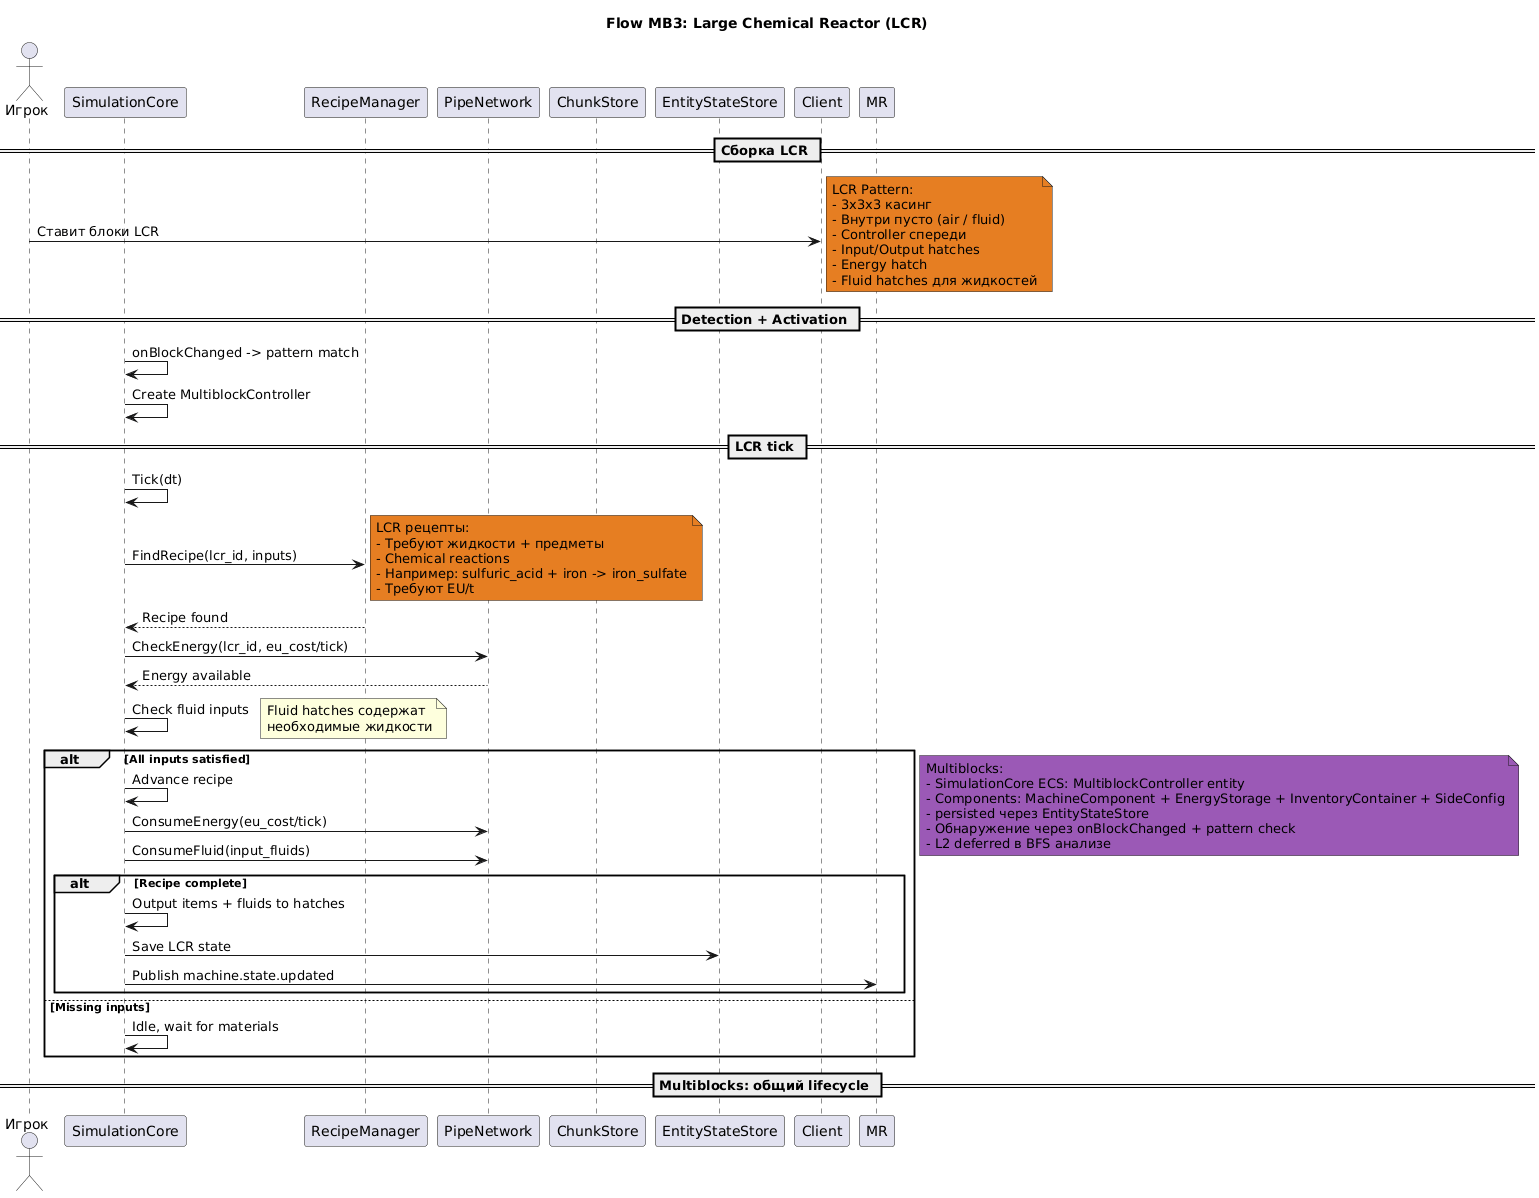

The diagram above was rendered by PlantUML. Its source (embedded in the PNG):
@startuml multiblock-lcr
title **Flow MB3: Large Chemical Reactor (LCR)**

actor "Игрок" as Player
participant "SimulationCore" as Sim
participant "RecipeManager" as RM
participant "PipeNetwork" as PN
participant "ChunkStore" as CS
participant "EntityStateStore" as ESS

== Сборка LCR ==

Player -> Client: Ставит блоки LCR

note right #E67E22
  LCR Pattern:
  - 3x3x3 касинг
  - Внутри пусто (air / fluid)
  - Controller спереди
  - Input/Output hatches
  - Energy hatch
  - Fluid hatches для жидкостей
end note

== Detection + Activation ==

Sim -> Sim: onBlockChanged -> pattern match
Sim -> Sim: Create MultiblockController

== LCR tick ==

Sim -> Sim: Tick(dt)

Sim -> RM: FindRecipe(lcr_id, inputs)
note right #E67E22
  LCR рецепты:
  - Требуют жидкости + предметы
  - Chemical reactions
  - Например: sulfuric_acid + iron -> iron_sulfate
  - Требуют EU/t
end note

RM --> Sim: Recipe found

Sim -> PN: CheckEnergy(lcr_id, eu_cost/tick)
PN --> Sim: Energy available

Sim -> Sim: Check fluid inputs
note right: Fluid hatches содержат\nнеобходимые жидкости

alt All inputs satisfied
    Sim -> Sim: Advance recipe
    Sim -> PN: ConsumeEnergy(eu_cost/tick)
    Sim -> PN: ConsumeFluid(input_fluids)

    alt Recipe complete
        Sim -> Sim: Output items + fluids to hatches
        Sim -> ESS: Save LCR state
        Sim -> MR: Publish machine.state.updated
    end
else Missing inputs
    Sim -> Sim: Idle, wait for materials
end

== Multiblocks: общий lifecycle ==

note right #9B59B6
  Multiblocks:
  - SimulationCore ECS: MultiblockController entity
  - Components: MachineComponent + EnergyStorage + InventoryContainer + SideConfig
  - persisted через EntityStateStore
  - Обнаружение через onBlockChanged + pattern check
  - L2 deferred в BFS анализе
end note

@enduml